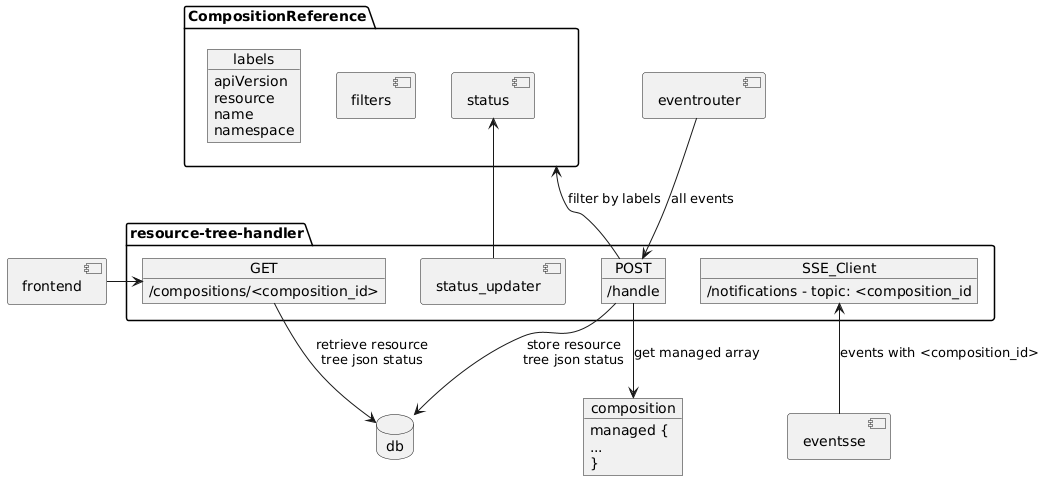

The diagram above was rendered by PlantUML. Its source (embedded in the PNG):
@startuml
allowmixing

package "resource-tree-handler" {
  object POST {
  /handle
  }
  object GET {
  /compositions/<composition_id>
  }
  object SSE_Client {
  /notifications - topic: <composition_id
  }
  component status_updater
}

package CompositionReference {
  component filters
  object labels {
  apiVersion
  resource
  name
  namespace
  }
  
  component status
}

CompositionReference <-- POST : filter by labels

database db

object composition {
managed <U+007B>
...
<U+007D>
}

component eventsse
component eventrouter
component frontend

GET --> db : retrieve resource\ntree json status
POST --> db : store resource\ntree json status
POST --> composition : get managed array 

SSE_Client <-- eventsse  : events with <composition_id>
eventrouter --> POST : all events
frontend -> GET


status_updater -> status
@enduml